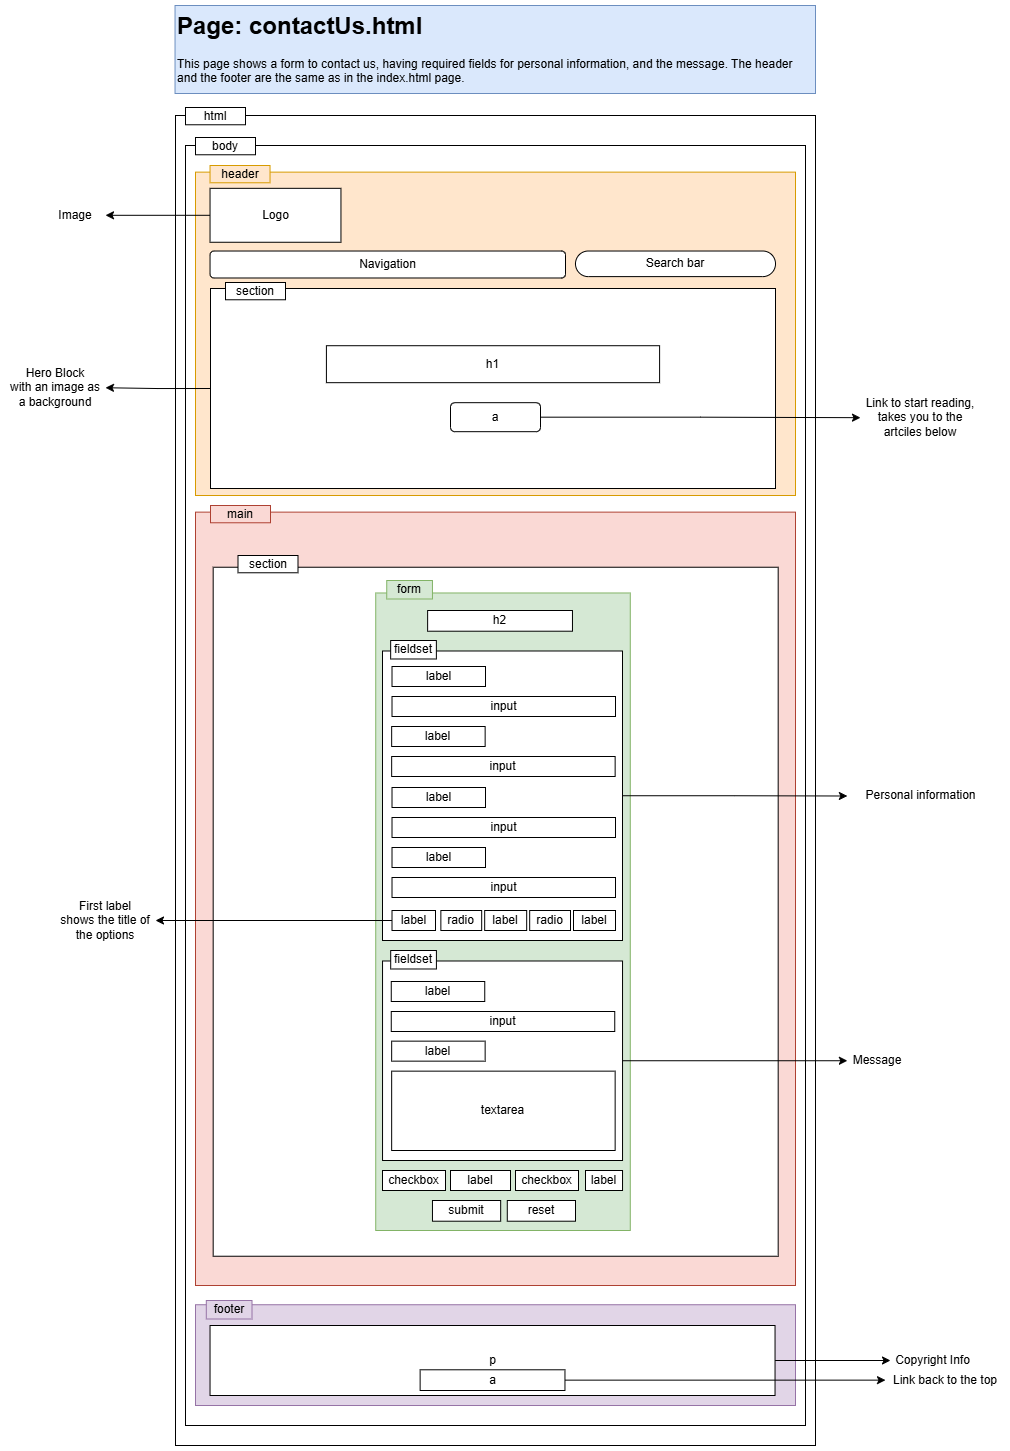

The diagram above was exported from draw.io. Its source (the exported page's mxGraphModel, read from the mxfile embedded in the PNG):
<mxGraphModel dx="2732" dy="1622" grid="1" gridSize="10" guides="1" tooltips="1" connect="1" arrows="1" fold="1" page="1" pageScale="1" pageWidth="850" pageHeight="1100" math="0" shadow="0">
  <root>
    <mxCell id="wkxjwoieblY16ZGo3I4g-0" />
    <mxCell id="wkxjwoieblY16ZGo3I4g-1" parent="wkxjwoieblY16ZGo3I4g-0" />
    <mxCell id="wkxjwoieblY16ZGo3I4g-2" value="" style="rounded=0;whiteSpace=wrap;html=1;" parent="wkxjwoieblY16ZGo3I4g-1" vertex="1">
      <mxGeometry x="-800" y="40" width="640" height="1330" as="geometry" />
    </mxCell>
    <mxCell id="wkxjwoieblY16ZGo3I4g-3" value="" style="rounded=0;whiteSpace=wrap;html=1;" parent="wkxjwoieblY16ZGo3I4g-1" vertex="1">
      <mxGeometry x="-790" y="70" width="620" height="1280" as="geometry" />
    </mxCell>
    <mxCell id="wkxjwoieblY16ZGo3I4g-4" value="" style="rounded=0;whiteSpace=wrap;html=1;fillColor=#e1d5e7;strokeColor=#9673a6;" parent="wkxjwoieblY16ZGo3I4g-1" vertex="1">
      <mxGeometry x="-780" y="1229.24" width="600" height="100.76" as="geometry" />
    </mxCell>
    <mxCell id="wkxjwoieblY16ZGo3I4g-5" value="footer" style="rounded=0;whiteSpace=wrap;html=1;fillColor=#e1d5e7;strokeColor=#9673a6;" parent="wkxjwoieblY16ZGo3I4g-1" vertex="1">
      <mxGeometry x="-769.1968571428571" y="1224.9990566037736" width="45.714285714285715" height="18.49056603773585" as="geometry" />
    </mxCell>
    <mxCell id="wkxjwoieblY16ZGo3I4g-6" value="html" style="rounded=0;whiteSpace=wrap;html=1;" parent="wkxjwoieblY16ZGo3I4g-1" vertex="1">
      <mxGeometry x="-790" y="32" width="60" height="17.27" as="geometry" />
    </mxCell>
    <mxCell id="wkxjwoieblY16ZGo3I4g-7" value="Link to start reading, takes you to the artciles below" style="text;html=1;align=center;verticalAlign=middle;whiteSpace=wrap;rounded=0;" parent="wkxjwoieblY16ZGo3I4g-1" vertex="1">
      <mxGeometry x="-115" y="327.18" width="120" height="30" as="geometry" />
    </mxCell>
    <mxCell id="wkxjwoieblY16ZGo3I4g-8" value="Copyright" style="text;html=1;align=center;verticalAlign=middle;whiteSpace=wrap;rounded=0;" parent="wkxjwoieblY16ZGo3I4g-1" vertex="1">
      <mxGeometry x="-738.6299999999999" y="926.6500000000001" width="60" height="30" as="geometry" />
    </mxCell>
    <mxCell id="wkxjwoieblY16ZGo3I4g-9" value="body" style="rounded=0;whiteSpace=wrap;html=1;" parent="wkxjwoieblY16ZGo3I4g-1" vertex="1">
      <mxGeometry x="-780" y="62" width="60" height="17.27" as="geometry" />
    </mxCell>
    <mxCell id="wkxjwoieblY16ZGo3I4g-10" value="" style="rounded=0;whiteSpace=wrap;html=1;fillColor=#ffe6cc;strokeColor=#d79b00;" parent="wkxjwoieblY16ZGo3I4g-1" vertex="1">
      <mxGeometry x="-780" y="96.63" width="600" height="323.37" as="geometry" />
    </mxCell>
    <mxCell id="wkxjwoieblY16ZGo3I4g-11" style="edgeStyle=orthogonalEdgeStyle;rounded=0;orthogonalLoop=1;jettySize=auto;html=1;exitX=0;exitY=0.5;exitDx=0;exitDy=0;" parent="wkxjwoieblY16ZGo3I4g-1" source="wkxjwoieblY16ZGo3I4g-12" target="wkxjwoieblY16ZGo3I4g-39" edge="1">
      <mxGeometry relative="1" as="geometry">
        <mxPoint x="-860" y="139.3157894736844" as="targetPoint" />
      </mxGeometry>
    </mxCell>
    <mxCell id="wkxjwoieblY16ZGo3I4g-12" value="Logo" style="rounded=0;whiteSpace=wrap;html=1;" parent="wkxjwoieblY16ZGo3I4g-1" vertex="1">
      <mxGeometry x="-765.459090909091" y="112.8296383647799" width="130.9090909090909" height="53.93081761006291" as="geometry" />
    </mxCell>
    <mxCell id="wkxjwoieblY16ZGo3I4g-13" value="Navigation" style="rounded=1;whiteSpace=wrap;html=1;" parent="wkxjwoieblY16ZGo3I4g-1" vertex="1">
      <mxGeometry x="-765.46" y="175.52" width="355.46" height="26.97" as="geometry" />
    </mxCell>
    <mxCell id="wkxjwoieblY16ZGo3I4g-14" value="Search bar" style="rounded=1;whiteSpace=wrap;html=1;arcSize=50;" parent="wkxjwoieblY16ZGo3I4g-1" vertex="1">
      <mxGeometry x="-400.00000000000006" y="175.52" width="200" height="25.59" as="geometry" />
    </mxCell>
    <mxCell id="wkxjwoieblY16ZGo3I4g-15" value="header" style="rounded=0;whiteSpace=wrap;html=1;fillColor=#ffe6cc;strokeColor=#d79b00;" parent="wkxjwoieblY16ZGo3I4g-1" vertex="1">
      <mxGeometry x="-765.46" y="90" width="60" height="17.27" as="geometry" />
    </mxCell>
    <mxCell id="wkxjwoieblY16ZGo3I4g-16" style="edgeStyle=orthogonalEdgeStyle;rounded=0;orthogonalLoop=1;jettySize=auto;html=1;exitX=0;exitY=0.5;exitDx=0;exitDy=0;" parent="wkxjwoieblY16ZGo3I4g-1" source="wkxjwoieblY16ZGo3I4g-17" target="wkxjwoieblY16ZGo3I4g-18" edge="1">
      <mxGeometry relative="1" as="geometry">
        <mxPoint x="-860" y="310.3333333333335" as="targetPoint" />
      </mxGeometry>
    </mxCell>
    <mxCell id="wkxjwoieblY16ZGo3I4g-17" value="" style="rounded=0;whiteSpace=wrap;html=1;" parent="wkxjwoieblY16ZGo3I4g-1" vertex="1">
      <mxGeometry x="-765" y="213" width="565" height="200" as="geometry" />
    </mxCell>
    <mxCell id="wkxjwoieblY16ZGo3I4g-18" value="Hero Block&lt;br&gt;with an image as a background" style="text;html=1;align=center;verticalAlign=middle;whiteSpace=wrap;rounded=0;" parent="wkxjwoieblY16ZGo3I4g-1" vertex="1">
      <mxGeometry x="-970" y="297.18" width="100" height="30" as="geometry" />
    </mxCell>
    <mxCell id="wkxjwoieblY16ZGo3I4g-19" value="h1" style="rounded=0;whiteSpace=wrap;html=1;" parent="wkxjwoieblY16ZGo3I4g-1" vertex="1">
      <mxGeometry x="-649.09" y="270.21" width="333.19" height="36.97" as="geometry" />
    </mxCell>
    <mxCell id="wkxjwoieblY16ZGo3I4g-20" style="edgeStyle=orthogonalEdgeStyle;rounded=0;orthogonalLoop=1;jettySize=auto;html=1;exitX=1;exitY=0.5;exitDx=0;exitDy=0;entryX=0;entryY=0.5;entryDx=0;entryDy=0;" parent="wkxjwoieblY16ZGo3I4g-1" source="wkxjwoieblY16ZGo3I4g-21" target="wkxjwoieblY16ZGo3I4g-7" edge="1">
      <mxGeometry relative="1" as="geometry" />
    </mxCell>
    <mxCell id="wkxjwoieblY16ZGo3I4g-21" value="a" style="rounded=1;whiteSpace=wrap;html=1;" parent="wkxjwoieblY16ZGo3I4g-1" vertex="1">
      <mxGeometry x="-525" y="327.18" width="90" height="29" as="geometry" />
    </mxCell>
    <mxCell id="wkxjwoieblY16ZGo3I4g-22" value="section" style="rounded=0;whiteSpace=wrap;html=1;" parent="wkxjwoieblY16ZGo3I4g-1" vertex="1">
      <mxGeometry x="-750" y="207" width="60" height="17.27" as="geometry" />
    </mxCell>
    <mxCell id="wkxjwoieblY16ZGo3I4g-23" value="" style="rounded=0;whiteSpace=wrap;html=1;fillColor=#fad9d5;strokeColor=#ae4132;" parent="wkxjwoieblY16ZGo3I4g-1" vertex="1">
      <mxGeometry x="-780" y="436.63" width="600" height="773.37" as="geometry" />
    </mxCell>
    <mxCell id="wkxjwoieblY16ZGo3I4g-24" value="main" style="rounded=0;whiteSpace=wrap;html=1;fillColor=#fad9d5;strokeColor=#ae4132;" parent="wkxjwoieblY16ZGo3I4g-1" vertex="1">
      <mxGeometry x="-765" y="430" width="60" height="17.27" as="geometry" />
    </mxCell>
    <mxCell id="wkxjwoieblY16ZGo3I4g-39" value="Image" style="text;html=1;align=center;verticalAlign=middle;whiteSpace=wrap;rounded=0;" parent="wkxjwoieblY16ZGo3I4g-1" vertex="1">
      <mxGeometry x="-930" y="124.8" width="60" height="30" as="geometry" />
    </mxCell>
    <mxCell id="wkxjwoieblY16ZGo3I4g-58" value="" style="rounded=0;whiteSpace=wrap;html=1;" parent="wkxjwoieblY16ZGo3I4g-1" vertex="1">
      <mxGeometry x="-762.32" y="491.74" width="565" height="689" as="geometry" />
    </mxCell>
    <mxCell id="wkxjwoieblY16ZGo3I4g-59" value="section" style="rounded=0;whiteSpace=wrap;html=1;" parent="wkxjwoieblY16ZGo3I4g-1" vertex="1">
      <mxGeometry x="-737.5" y="480" width="60" height="17.27" as="geometry" />
    </mxCell>
    <mxCell id="wkxjwoieblY16ZGo3I4g-60" value="" style="rounded=0;whiteSpace=wrap;html=1;fillColor=#d5e8d4;strokeColor=#82b366;" parent="wkxjwoieblY16ZGo3I4g-1" vertex="1">
      <mxGeometry x="-599.77" y="517.47" width="254.55" height="637.53" as="geometry" />
    </mxCell>
    <mxCell id="wkxjwoieblY16ZGo3I4g-61" value="form" style="rounded=0;whiteSpace=wrap;html=1;fillColor=#d5e8d4;strokeColor=#82b366;" parent="wkxjwoieblY16ZGo3I4g-1" vertex="1">
      <mxGeometry x="-588.7568571428571" y="504.9990566037734" width="45.714285714285715" height="18.49056603773585" as="geometry" />
    </mxCell>
    <mxCell id="wkxjwoieblY16ZGo3I4g-62" value="h2" style="rounded=0;whiteSpace=wrap;html=1;" parent="wkxjwoieblY16ZGo3I4g-1" vertex="1">
      <mxGeometry x="-547.8728571428571" y="534.9973584905661" width="144.832" height="20.70943396226415" as="geometry" />
    </mxCell>
    <mxCell id="wkxjwoieblY16ZGo3I4g-63" style="edgeStyle=orthogonalEdgeStyle;rounded=0;orthogonalLoop=1;jettySize=auto;html=1;exitX=1;exitY=0.5;exitDx=0;exitDy=0;" parent="wkxjwoieblY16ZGo3I4g-1" source="wkxjwoieblY16ZGo3I4g-64" edge="1">
      <mxGeometry relative="1" as="geometry">
        <mxPoint x="-128.1199999999999" y="720.5" as="targetPoint" />
      </mxGeometry>
    </mxCell>
    <mxCell id="wkxjwoieblY16ZGo3I4g-64" value="" style="rounded=0;whiteSpace=wrap;html=1;" parent="wkxjwoieblY16ZGo3I4g-1" vertex="1">
      <mxGeometry x="-593" y="575.49" width="240" height="289.51" as="geometry" />
    </mxCell>
    <mxCell id="wkxjwoieblY16ZGo3I4g-65" value="fieldset" style="rounded=0;whiteSpace=wrap;html=1;" parent="wkxjwoieblY16ZGo3I4g-1" vertex="1">
      <mxGeometry x="-584.8368571428572" y="564.9990566037734" width="45.714285714285715" height="18.49056603773585" as="geometry" />
    </mxCell>
    <mxCell id="wkxjwoieblY16ZGo3I4g-66" value="label" style="rounded=0;whiteSpace=wrap;html=1;" parent="wkxjwoieblY16ZGo3I4g-1" vertex="1">
      <mxGeometry x="-583.49" y="591" width="93.49" height="20" as="geometry" />
    </mxCell>
    <mxCell id="wkxjwoieblY16ZGo3I4g-67" value="input" style="rounded=0;whiteSpace=wrap;html=1;" parent="wkxjwoieblY16ZGo3I4g-1" vertex="1">
      <mxGeometry x="-583.49" y="621" width="223.49" height="20" as="geometry" />
    </mxCell>
    <mxCell id="wkxjwoieblY16ZGo3I4g-68" value="label" style="rounded=0;whiteSpace=wrap;html=1;" parent="wkxjwoieblY16ZGo3I4g-1" vertex="1">
      <mxGeometry x="-583.84" y="651" width="93.49" height="20" as="geometry" />
    </mxCell>
    <mxCell id="wkxjwoieblY16ZGo3I4g-69" value="input" style="rounded=0;whiteSpace=wrap;html=1;" parent="wkxjwoieblY16ZGo3I4g-1" vertex="1">
      <mxGeometry x="-583.84" y="681" width="223.49" height="20" as="geometry" />
    </mxCell>
    <mxCell id="wkxjwoieblY16ZGo3I4g-70" value="label" style="rounded=0;whiteSpace=wrap;html=1;" parent="wkxjwoieblY16ZGo3I4g-1" vertex="1">
      <mxGeometry x="-583.49" y="712" width="93.49" height="20" as="geometry" />
    </mxCell>
    <mxCell id="wkxjwoieblY16ZGo3I4g-71" value="input" style="rounded=0;whiteSpace=wrap;html=1;" parent="wkxjwoieblY16ZGo3I4g-1" vertex="1">
      <mxGeometry x="-583.49" y="742" width="223.49" height="20" as="geometry" />
    </mxCell>
    <mxCell id="wkxjwoieblY16ZGo3I4g-72" value="label" style="rounded=0;whiteSpace=wrap;html=1;" parent="wkxjwoieblY16ZGo3I4g-1" vertex="1">
      <mxGeometry x="-583.49" y="772" width="93.49" height="20" as="geometry" />
    </mxCell>
    <mxCell id="wkxjwoieblY16ZGo3I4g-73" value="input" style="rounded=0;whiteSpace=wrap;html=1;" parent="wkxjwoieblY16ZGo3I4g-1" vertex="1">
      <mxGeometry x="-583.49" y="802" width="223.49" height="20" as="geometry" />
    </mxCell>
    <mxCell id="wkxjwoieblY16ZGo3I4g-74" style="edgeStyle=orthogonalEdgeStyle;rounded=0;orthogonalLoop=1;jettySize=auto;html=1;exitX=0;exitY=0.5;exitDx=0;exitDy=0;" parent="wkxjwoieblY16ZGo3I4g-1" source="wkxjwoieblY16ZGo3I4g-75" target="wkxjwoieblY16ZGo3I4g-96" edge="1">
      <mxGeometry relative="1" as="geometry">
        <mxPoint x="-820.0000000000002" y="845.25" as="targetPoint" />
      </mxGeometry>
    </mxCell>
    <mxCell id="wkxjwoieblY16ZGo3I4g-75" value="label" style="rounded=0;whiteSpace=wrap;html=1;" parent="wkxjwoieblY16ZGo3I4g-1" vertex="1">
      <mxGeometry x="-583.49" y="835" width="43.49" height="20" as="geometry" />
    </mxCell>
    <mxCell id="wkxjwoieblY16ZGo3I4g-76" value="label" style="rounded=0;whiteSpace=wrap;html=1;" parent="wkxjwoieblY16ZGo3I4g-1" vertex="1">
      <mxGeometry x="-490.82" y="835" width="42" height="20" as="geometry" />
    </mxCell>
    <mxCell id="wkxjwoieblY16ZGo3I4g-77" value="radio" style="rounded=0;whiteSpace=wrap;html=1;" parent="wkxjwoieblY16ZGo3I4g-1" vertex="1">
      <mxGeometry x="-534.6400000000001" y="835" width="40.82" height="20" as="geometry" />
    </mxCell>
    <mxCell id="wkxjwoieblY16ZGo3I4g-78" value="label" style="rounded=0;whiteSpace=wrap;html=1;" parent="wkxjwoieblY16ZGo3I4g-1" vertex="1">
      <mxGeometry x="-402" y="835" width="42" height="20" as="geometry" />
    </mxCell>
    <mxCell id="wkxjwoieblY16ZGo3I4g-79" value="radio" style="rounded=0;whiteSpace=wrap;html=1;" parent="wkxjwoieblY16ZGo3I4g-1" vertex="1">
      <mxGeometry x="-445.82000000000005" y="835" width="40.82" height="20" as="geometry" />
    </mxCell>
    <mxCell id="wkxjwoieblY16ZGo3I4g-80" style="edgeStyle=orthogonalEdgeStyle;rounded=0;orthogonalLoop=1;jettySize=auto;html=1;exitX=1;exitY=0.5;exitDx=0;exitDy=0;" parent="wkxjwoieblY16ZGo3I4g-1" source="wkxjwoieblY16ZGo3I4g-81" target="wkxjwoieblY16ZGo3I4g-93" edge="1">
      <mxGeometry relative="1" as="geometry">
        <mxPoint x="-110" y="1000.3333333333335" as="targetPoint" />
      </mxGeometry>
    </mxCell>
    <mxCell id="wkxjwoieblY16ZGo3I4g-81" value="" style="rounded=0;whiteSpace=wrap;html=1;" parent="wkxjwoieblY16ZGo3I4g-1" vertex="1">
      <mxGeometry x="-592.96" y="885.49" width="240" height="199.51" as="geometry" />
    </mxCell>
    <mxCell id="wkxjwoieblY16ZGo3I4g-82" value="fieldset" style="rounded=0;whiteSpace=wrap;html=1;" parent="wkxjwoieblY16ZGo3I4g-1" vertex="1">
      <mxGeometry x="-584.7968571428572" y="874.9990566037734" width="45.714285714285715" height="18.49056603773585" as="geometry" />
    </mxCell>
    <mxCell id="wkxjwoieblY16ZGo3I4g-83" value="label" style="rounded=0;whiteSpace=wrap;html=1;" parent="wkxjwoieblY16ZGo3I4g-1" vertex="1">
      <mxGeometry x="-584.24" y="906" width="93.49" height="20" as="geometry" />
    </mxCell>
    <mxCell id="wkxjwoieblY16ZGo3I4g-84" value="input" style="rounded=0;whiteSpace=wrap;html=1;" parent="wkxjwoieblY16ZGo3I4g-1" vertex="1">
      <mxGeometry x="-584.24" y="936" width="223.49" height="20" as="geometry" />
    </mxCell>
    <mxCell id="wkxjwoieblY16ZGo3I4g-85" value="label" style="rounded=0;whiteSpace=wrap;html=1;" parent="wkxjwoieblY16ZGo3I4g-1" vertex="1">
      <mxGeometry x="-583.84" y="965.6500000000001" width="93.49" height="20" as="geometry" />
    </mxCell>
    <mxCell id="wkxjwoieblY16ZGo3I4g-86" value="textarea" style="rounded=0;whiteSpace=wrap;html=1;" parent="wkxjwoieblY16ZGo3I4g-1" vertex="1">
      <mxGeometry x="-583.84" y="995.6500000000001" width="223.49" height="79.35" as="geometry" />
    </mxCell>
    <mxCell id="wkxjwoieblY16ZGo3I4g-87" value="submit" style="rounded=0;whiteSpace=wrap;html=1;" parent="wkxjwoieblY16ZGo3I4g-1" vertex="1">
      <mxGeometry x="-543.0400000000001" y="1125" width="68.21" height="20.71" as="geometry" />
    </mxCell>
    <mxCell id="wkxjwoieblY16ZGo3I4g-88" value="reset" style="rounded=0;whiteSpace=wrap;html=1;" parent="wkxjwoieblY16ZGo3I4g-1" vertex="1">
      <mxGeometry x="-468.2100000000001" y="1125" width="68.21" height="20.71" as="geometry" />
    </mxCell>
    <mxCell id="IJJuirleYVZnMOyPucdv-1" style="edgeStyle=orthogonalEdgeStyle;rounded=0;orthogonalLoop=1;jettySize=auto;html=1;exitX=1;exitY=0.5;exitDx=0;exitDy=0;entryX=0;entryY=0.5;entryDx=0;entryDy=0;" edge="1" parent="wkxjwoieblY16ZGo3I4g-1" source="wkxjwoieblY16ZGo3I4g-90" target="wkxjwoieblY16ZGo3I4g-91">
      <mxGeometry relative="1" as="geometry" />
    </mxCell>
    <mxCell id="wkxjwoieblY16ZGo3I4g-90" value="p" style="rounded=0;whiteSpace=wrap;html=1;" parent="wkxjwoieblY16ZGo3I4g-1" vertex="1">
      <mxGeometry x="-765.46" y="1250" width="565" height="70" as="geometry" />
    </mxCell>
    <mxCell id="wkxjwoieblY16ZGo3I4g-91" value="Copyright Info" style="text;html=1;align=center;verticalAlign=middle;whiteSpace=wrap;rounded=0;" parent="wkxjwoieblY16ZGo3I4g-1" vertex="1">
      <mxGeometry x="-85" y="1270" width="85" height="30" as="geometry" />
    </mxCell>
    <mxCell id="wkxjwoieblY16ZGo3I4g-93" value="Message" style="text;html=1;align=center;verticalAlign=middle;whiteSpace=wrap;rounded=0;" parent="wkxjwoieblY16ZGo3I4g-1" vertex="1">
      <mxGeometry x="-128.12" y="970.2433333333336" width="60" height="30" as="geometry" />
    </mxCell>
    <mxCell id="wkxjwoieblY16ZGo3I4g-94" value="checkbox" style="rounded=0;whiteSpace=wrap;html=1;" parent="wkxjwoieblY16ZGo3I4g-1" vertex="1">
      <mxGeometry x="-593" y="1095" width="63" height="20" as="geometry" />
    </mxCell>
    <mxCell id="wkxjwoieblY16ZGo3I4g-95" value="label" style="rounded=0;whiteSpace=wrap;html=1;" parent="wkxjwoieblY16ZGo3I4g-1" vertex="1">
      <mxGeometry x="-525" y="1095" width="60" height="20" as="geometry" />
    </mxCell>
    <mxCell id="wkxjwoieblY16ZGo3I4g-96" value="First label&lt;div&gt;shows the title of the options&lt;/div&gt;" style="text;html=1;align=center;verticalAlign=middle;whiteSpace=wrap;rounded=0;" parent="wkxjwoieblY16ZGo3I4g-1" vertex="1">
      <mxGeometry x="-920" y="830" width="100" height="30" as="geometry" />
    </mxCell>
    <mxCell id="wkxjwoieblY16ZGo3I4g-97" value="&lt;h1 style=&quot;margin-top: 0px;&quot;&gt;Page: contactUs.html&lt;/h1&gt;&lt;p&gt;This page shows a form to contact us, having required fields for personal information, and the message.&amp;nbsp;&lt;span style=&quot;background-color: transparent; color: light-dark(rgb(0, 0, 0), rgb(255, 255, 255));&quot;&gt;The header and the footer are the same as in the index.html page.&lt;/span&gt;&lt;/p&gt;" style="text;html=1;whiteSpace=wrap;overflow=hidden;rounded=0;fillColor=#dae8fc;strokeColor=#6c8ebf;" parent="wkxjwoieblY16ZGo3I4g-1" vertex="1">
      <mxGeometry x="-800.46" y="-70" width="640.46" height="88" as="geometry" />
    </mxCell>
    <mxCell id="uowuZqr3q5lDbFyISwBW-2" value="Personal information" style="text;html=1;align=center;verticalAlign=middle;resizable=0;points=[];autosize=1;strokeColor=none;fillColor=none;" vertex="1" parent="wkxjwoieblY16ZGo3I4g-1">
      <mxGeometry x="-120" y="705.24" width="130" height="30" as="geometry" />
    </mxCell>
    <mxCell id="IJJuirleYVZnMOyPucdv-2" style="edgeStyle=orthogonalEdgeStyle;rounded=0;orthogonalLoop=1;jettySize=auto;html=1;exitX=1;exitY=0.5;exitDx=0;exitDy=0;entryX=0;entryY=0.5;entryDx=0;entryDy=0;" edge="1" parent="wkxjwoieblY16ZGo3I4g-1" source="IJJuirleYVZnMOyPucdv-0" target="IJJuirleYVZnMOyPucdv-3">
      <mxGeometry relative="1" as="geometry">
        <mxPoint x="-80" y="1330" as="targetPoint" />
      </mxGeometry>
    </mxCell>
    <mxCell id="IJJuirleYVZnMOyPucdv-0" value="a" style="rounded=0;whiteSpace=wrap;html=1;" vertex="1" parent="wkxjwoieblY16ZGo3I4g-1">
      <mxGeometry x="-555.3728571428572" y="1294.287358490566" width="144.832" height="20.70943396226415" as="geometry" />
    </mxCell>
    <mxCell id="IJJuirleYVZnMOyPucdv-3" value="Link back to the top" style="text;html=1;align=center;verticalAlign=middle;whiteSpace=wrap;rounded=0;" vertex="1" parent="wkxjwoieblY16ZGo3I4g-1">
      <mxGeometry x="-90" y="1289.64" width="120" height="30" as="geometry" />
    </mxCell>
    <mxCell id="IJJuirleYVZnMOyPucdv-4" value="checkbox" style="rounded=0;whiteSpace=wrap;html=1;" vertex="1" parent="wkxjwoieblY16ZGo3I4g-1">
      <mxGeometry x="-460" y="1095" width="63" height="20" as="geometry" />
    </mxCell>
    <mxCell id="IJJuirleYVZnMOyPucdv-5" value="label" style="rounded=0;whiteSpace=wrap;html=1;" vertex="1" parent="wkxjwoieblY16ZGo3I4g-1">
      <mxGeometry x="-390" y="1095" width="37.04" height="20" as="geometry" />
    </mxCell>
  </root>
</mxGraphModel>